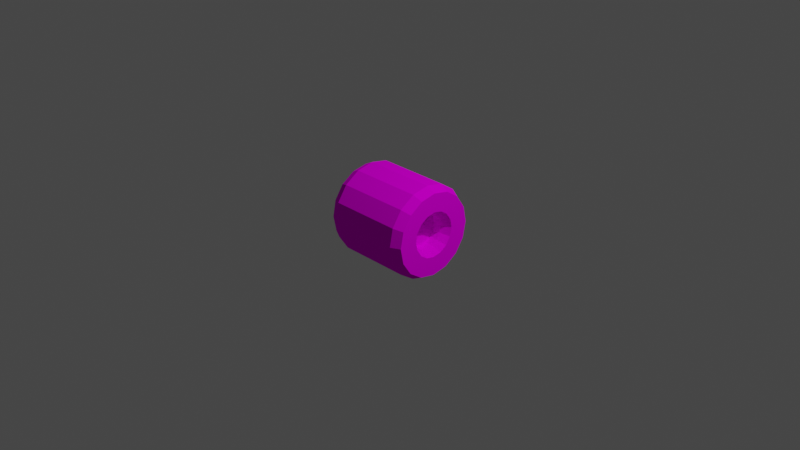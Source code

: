 # Source: wheel.blend  (saved by Blender 2.93.21; exported with 4.5.12 LTS)
import bpy
from mathutils import Matrix  # noqa: F401  (used for matrix-valued properties, if any)

bpy.ops.wm.read_factory_settings(use_empty=True)
scene = bpy.context.scene
scene.name = 'Scene'

# ---- collections
col_collection = bpy.data.collections.new('Collection'); scene.collection.children.link(col_collection)

# ---- images (referenced by path relative to the original .blend; pixels are not part of the script)
import os
ASSET_DIR = os.environ.get("B2B_ASSET_DIR", "")  # directory of the original .blend (textures are referenced by path, not embedded)
HERE = os.path.dirname(os.path.abspath(__file__))  # packed textures are extracted next to this script under _unpacked/

def load_image(name, relpath, width, height, colorspace="sRGB"):
    """Load a texture the original file referenced (path relative to the .blend, or extracted next to this script)."""
    p = next((c for c in (os.path.join(HERE, relpath), os.path.join(ASSET_DIR, relpath)) if relpath and os.path.exists(c)), "")
    if p:
        img = bpy.data.images.load(p, check_existing=True)
        img.name = name
    else:  # same state as the original file: an image datablock whose file is absent (Cycles renders it pink)
        img = bpy.data.images.new(name, width, height)
        img.source = "FILE"
        img.filepath = "//" + (relpath or name)
    img.colorspace_settings.name = colorspace
    return img
img_untitled = load_image('Untitled', 'wheel.png', 1024, 1024, 'sRGB')

# ---- materials (node trees are filled in below, after node groups)
mat_tire = bpy.data.materials.new('Tire')
mat_tire.alpha_threshold = 0.0
mat_tire.use_transparent_shadow = False
mat_tire.line_color = (0.0, 0.0, 0.0, 1.0)

# ---- material node trees
mat_tire.use_nodes = True; mat_tire.node_tree.nodes.clear()
_N = mat_tire.node_tree.nodes; _L = mat_tire.node_tree.links
n0 = _N.new('ShaderNodeOutputMaterial'); n0.name = 'Material Output'; n0.location = (300, 300)
n1 = _N.new('ShaderNodeBsdfPrincipled'); n1.name = 'Principled BSDF'; n1.location = (10, 300)
n1.distribution = 'GGX'
n1.subsurface_method = 'BURLEY'
n1.inputs[2].default_value = 0.0
n1.inputs[3].default_value = 1.45
n1.inputs[9].default_value = (0.0, 0.0, 0.0)
n1.inputs[13].default_value = 0.0
n1.inputs[27].default_value = (0.0, 0.0, 0.0, 1.0)
n1.inputs[28].default_value = 1.0
n2 = _N.new('ShaderNodeTexImage'); n2.name = 'Image Texture'; n2.location = (-280, 280)
n2.image = img_untitled
_L.new(n1.outputs[0], n0.inputs[0])
_L.new(n2.outputs[0], n1.inputs[0])
n0.is_active_output = True

# ---- world
world_world = bpy.data.worlds.new('World'); scene.world = world_world
world_world.use_nodes = True; world_world.node_tree.nodes.clear()
_N = world_world.node_tree.nodes; _L = world_world.node_tree.links
n0 = _N.new('ShaderNodeOutputWorld'); n0.name = 'World Output'; n0.location = (300, 300)
n1 = _N.new('ShaderNodeBackground'); n1.name = 'Background'; n1.location = (10, 300)
n1.inputs[0].default_value = (0.05088, 0.05088, 0.05088, 1.0)
_L.new(n1.outputs[0], n0.inputs[0])
n0.is_active_output = True
world_world.color = (0.05088, 0.05088, 0.05088)
world_world.use_sun_shadow = False
world_world.sun_shadow_jitter_overblur = 0.0

# ---- cameras
cam_camera = bpy.data.cameras.new('Camera')
cam_camera.clip_end = 100.0
cam_camera.ortho_scale = 7.314

# ---- lights
light_light = bpy.data.lights.new('Light', 'POINT')
light_light.transmission_factor = 0.0
light_light.energy = 1000.0
light_light.shadow_soft_size = 0.1
light_light.shadow_maximum_resolution = 0.006
light_light.use_absolute_resolution = True

# ---- meshes
me_cube = bpy.data.meshes.new('Cube')
me_cube.from_pydata([(-0.4, -1.49e-08, 0.5), (-0.4, 0.1913, 0.4619), (-0.4, 0.3536, 0.3536), (-0.4, 0.4619, 0.1913), (-0.4, 0.5, -1.311e-08), (-0.4, 0.4619, -0.1913), (-0.4, 0.3536, -0.3536), (-0.4, 0.1913, -0.4619), (-0.4, -5.96e-08, -0.5), (-0.4, -0.1913, -0.4619), (-0.4, -0.3536, -0.3536), (-0.4, -0.4619, -0.1913), (-0.4, -0.5, 1.47e-08), (-0.4, -0.4619, 0.1913), (-0.4, -0.3536, 0.3536), (-0.4, -0.1913, 0.4619), (-0.5, 0.1718, 0.4148), (-0.5, -1.49e-08, 0.449), (-0.5, 0.3175, 0.3175), (-0.5, 0.4148, 0.1718), (-0.5, 0.449, -1.583e-08), (-0.5, 0.4148, -0.1718), (-0.5, 0.3175, -0.3175), (-0.5, 0.1718, -0.4148), (-0.5, -5.96e-08, -0.449), (-0.5, -0.1718, -0.4148), (-0.5, -0.3175, -0.3175), (-0.5, -0.4148, -0.1718), (-0.5, -0.449, 8.382e-08), (-0.5, -0.4148, 0.1718), (-0.5, -0.3175, 0.3175), (-0.5, -0.1718, 0.4148), (-0.302, 0.07429, 0.1793), (-0.302, -4.47e-08, 0.1941), (-0.302, 0.1373, 0.1373), (-0.302, 0.1793, 0.07429), (-0.302, 0.1941, -4.681e-08), (-0.302, 0.1793, -0.07429), (-0.302, 0.1373, -0.1373), (-0.302, 0.07429, -0.1793), (-0.302, -2.98e-08, -0.1941), (-0.302, -0.07429, -0.1793), (-0.302, -0.1373, -0.1373), (-0.302, -0.1793, -0.07429), (-0.302, -0.1941, 3.735e-08), (-0.302, -0.1793, 0.07429), (-0.302, -0.1373, 0.1373), (-0.302, -0.07429, 0.1793), (-0.4, -4.47e-08, 0.1941), (-0.5, -4.47e-08, 0.2451), (-0.5, 0.0938, 0.2264), (-0.4, 0.07429, 0.1793), (-0.5, 0.1733, 0.1733), (-0.4, 0.1373, 0.1373), (-0.5, 0.2264, 0.0938), (-0.4, 0.1793, 0.07429), (-0.5, 0.2451, -4.062e-08), (-0.4, 0.1941, -4.681e-08), (-0.5, 0.2264, -0.0938), (-0.4, 0.1793, -0.07429), (-0.5, 0.1733, -0.1733), (-0.4, 0.1373, -0.1373), (-0.5, 0.0938, -0.2264), (-0.4, 0.07429, -0.1793), (-0.5, -2.98e-08, -0.2451), (-0.4, -2.98e-08, -0.1941), (-0.5, -0.0938, -0.2264), (-0.4, -0.07429, -0.1793), (-0.5, -0.1733, -0.1733), (-0.4, -0.1373, -0.1373), (-0.5, -0.2264, -0.0938), (-0.4, -0.1793, -0.07429), (-0.5, -0.2451, 4.664e-08), (-0.4, -0.1941, 3.735e-08), (-0.5, -0.2264, 0.0938), (-0.4, -0.1793, 0.07429), (-0.5, -0.1733, 0.1733), (-0.4, -0.1373, 0.1373), (-0.5, -0.0938, 0.2264), (-0.4, -0.07429, 0.1793), (5.96e-08, 0.0, 0.5), (0.0, 0.1913, 0.4619), (8.941e-08, -0.1913, 0.4619), (0.0, 0.3536, 0.3536), (0.0, 0.4619, 0.1913), (0.0, 0.5, -2.186e-08), (-5.96e-08, 0.4619, -0.1913), (-1.192e-07, 0.3536, -0.3536), (-8.941e-08, 0.1913, -0.4619), (-5.96e-08, -4.371e-08, -0.5), (-2.98e-08, -0.1913, -0.4619), (0.0, -0.3536, -0.3536), (5.96e-08, -0.4619, -0.1913), (0.0, -0.5, 5.962e-09), (5.96e-08, -0.4619, 0.1913), (5.96e-08, -0.3536, 0.3536)], [], [(61, 63, 39, 38), (0, 1, 16, 17), (1, 2, 18, 16), (2, 3, 19, 18), (3, 4, 20, 19), (4, 5, 21, 20), (5, 6, 22, 21), (6, 7, 23, 22), (7, 8, 24, 23), (8, 9, 25, 24), (9, 10, 26, 25), (10, 11, 27, 26), (11, 12, 28, 27), (12, 13, 29, 28), (13, 14, 30, 29), (14, 15, 31, 30), (15, 0, 17, 31), (79, 48, 33, 47), (53, 55, 35, 34), (55, 57, 36, 35), (57, 59, 37, 36), (59, 61, 38, 37), (63, 65, 40, 39), (65, 67, 41, 40), (67, 69, 42, 41), (69, 71, 43, 42), (71, 73, 44, 43), (74, 72, 28, 29), (73, 75, 45, 44), (75, 77, 46, 45), (77, 79, 47, 46), (50, 49, 17, 16), (51, 53, 34, 32), (33, 32, 34, 35, 36, 37, 38, 39, 40, 41, 42, 43, 44, 45, 46, 47), (62, 60, 22, 23), (76, 74, 29, 30), (49, 78, 31, 17), (64, 62, 23, 24), (78, 76, 30, 31), (52, 50, 16, 18), (66, 64, 24, 25), (54, 52, 18, 19), (68, 66, 25, 26), (56, 54, 19, 20), (70, 68, 26, 27), (58, 56, 20, 21), (72, 70, 27, 28), (60, 58, 21, 22), (51, 48, 49, 50), (53, 51, 50, 52), (55, 53, 52, 54), (57, 55, 54, 56), (59, 57, 56, 58), (61, 59, 58, 60), (63, 61, 60, 62), (65, 63, 62, 64), (67, 65, 64, 66), (69, 67, 66, 68), (71, 69, 68, 70), (73, 71, 70, 72), (75, 73, 72, 74), (77, 75, 74, 76), (79, 77, 76, 78), (48, 79, 78, 49), (48, 51, 32, 33), (0, 80, 81, 1), (1, 81, 83, 2), (14, 95, 82, 15), (13, 94, 95, 14), (12, 93, 94, 13), (11, 92, 93, 12), (10, 91, 92, 11), (9, 90, 91, 10), (8, 89, 90, 9), (7, 88, 89, 8), (6, 87, 88, 7), (5, 86, 87, 6), (4, 85, 86, 5), (3, 84, 85, 4), (2, 83, 84, 3), (15, 82, 80, 0)])
_uv = me_cube.uv_layers.new(name='UVMap')
_uv.uv.foreach_set('vector', [0.752, 0.2629, 0.7363, 0.2472, 0.7559, 0.2339, 0.765, 0.2438, 0.9989, 0.1739, 0.9989, 0.2598, 0.9525, 0.2514, 0.9529, 0.184, 0.9989, 0.2598, 0.966, 0.3391, 0.9264, 0.3137, 0.9525, 0.2514, 0.966, 0.3391, 0.9051, 0.3999, 0.8783, 0.3611, 0.9264, 0.3137, 0.9051, 0.3999, 0.8254, 0.4326, 0.8156, 0.3864, 0.8783, 0.3611, 0.8254, 0.4326, 0.7392, 0.432, 0.748, 0.3856, 0.8156, 0.3864, 0.7392, 0.432, 0.66, 0.3981, 0.6859, 0.3588, 0.748, 0.3856, 0.66, 0.3981, 0.6002, 0.3366, 0.639, 0.3102, 0.6859, 0.3588, 0.6002, 0.3366, 0.5686, 0.2575, 0.6143, 0.2479, 0.639, 0.3102, 0.5686, 0.2575, 0.5691, 0.1725, 0.615, 0.181, 0.6143, 0.2479, 0.5691, 0.1725, 0.6018, 0.09409, 0.6411, 0.1193, 0.615, 0.181, 0.6018, 0.09409, 0.662, 0.03388, 0.6887, 0.07225, 0.6411, 0.1193, 0.662, 0.03388, 0.7408, 0.001157, 0.7508, 0.04691, 0.6887, 0.07225, 0.7408, 0.001157, 0.8263, 0.001137, 0.818, 0.04732, 0.7508, 0.04691, 0.8263, 0.001137, 0.9055, 0.03396, 0.8801, 0.07349, 0.818, 0.04732, 0.9055, 0.03396, 0.9661, 0.09465, 0.9274, 0.1215, 0.8801, 0.07349, 0.9661, 0.09465, 0.9989, 0.1739, 0.9529, 0.184, 0.9274, 0.1215, 0.8303, 0.1855, 0.8387, 0.2062, 0.8158, 0.2112, 0.8109, 0.1987, 0.8301, 0.2489, 0.8144, 0.2644, 0.8014, 0.2455, 0.8107, 0.2365, 0.8144, 0.2644, 0.794, 0.2725, 0.7895, 0.2501, 0.8014, 0.2455, 0.794, 0.2725, 0.7721, 0.272, 0.7767, 0.2496, 0.7895, 0.2501, 0.7721, 0.272, 0.752, 0.2629, 0.765, 0.2438, 0.7767, 0.2496, 0.7363, 0.2472, 0.7281, 0.2263, 0.751, 0.2214, 0.7559, 0.2339, 0.7281, 0.2263, 0.7282, 0.2041, 0.7511, 0.208, 0.751, 0.2214, 0.7282, 0.2041, 0.7367, 0.1837, 0.756, 0.196, 0.7511, 0.208, 0.7367, 0.1837, 0.7522, 0.1683, 0.7651, 0.1871, 0.756, 0.196, 0.7522, 0.1683, 0.7726, 0.1602, 0.7771, 0.1826, 0.7651, 0.1871, 0.8022, 0.1233, 0.7653, 0.123, 0.7508, 0.04691, 0.818, 0.04732, 0.7726, 0.1602, 0.7946, 0.1606, 0.79, 0.1832, 0.7771, 0.1826, 0.7946, 0.1606, 0.8149, 0.1695, 0.8019, 0.1889, 0.79, 0.1832, 0.8149, 0.1695, 0.8303, 0.1855, 0.8109, 0.1987, 0.8019, 0.1889, 0.8761, 0.2358, 0.8763, 0.1987, 0.9529, 0.184, 0.9525, 0.2514, 0.8386, 0.2285, 0.8301, 0.2489, 0.8107, 0.2365, 0.8158, 0.2245, 0.6232, 0.5711, 0.5981, 0.5607, 0.579, 0.5416, 0.5686, 0.5165, 0.5686, 0.4894, 0.579, 0.4644, 0.5981, 0.4452, 0.6232, 0.4348, 0.6503, 0.4348, 0.6753, 0.4452, 0.6945, 0.4644, 0.7049, 0.4894, 0.7049, 0.5165, 0.6945, 0.5416, 0.6753, 0.5607, 0.6503, 0.5711, 0.7048, 0.2678, 0.73, 0.2949, 0.6859, 0.3588, 0.639, 0.3102, 0.8362, 0.1378, 0.8022, 0.1233, 0.818, 0.04732, 0.8801, 0.07349, 0.8763, 0.1987, 0.8623, 0.1643, 0.9274, 0.1215, 0.9529, 0.184, 0.6908, 0.2336, 0.7048, 0.2678, 0.639, 0.3102, 0.6143, 0.2479, 0.8623, 0.1643, 0.8362, 0.1378, 0.8801, 0.07349, 0.9274, 0.1215, 0.8619, 0.27, 0.8761, 0.2358, 0.9525, 0.2514, 0.9264, 0.3137, 0.6909, 0.1967, 0.6908, 0.2336, 0.6143, 0.2479, 0.615, 0.181, 0.8356, 0.296, 0.8619, 0.27, 0.9264, 0.3137, 0.8783, 0.3611, 0.7051, 0.1628, 0.6909, 0.1967, 0.615, 0.181, 0.6411, 0.1193, 0.8013, 0.3099, 0.8356, 0.296, 0.8783, 0.3611, 0.8156, 0.3864, 0.7312, 0.1369, 0.7051, 0.1628, 0.6411, 0.1193, 0.6887, 0.07225, 0.7642, 0.3095, 0.8013, 0.3099, 0.8156, 0.3864, 0.748, 0.3856, 0.7653, 0.123, 0.7312, 0.1369, 0.6887, 0.07225, 0.7508, 0.04691, 0.73, 0.2949, 0.7642, 0.3095, 0.748, 0.3856, 0.6859, 0.3588, 0.8386, 0.2285, 0.8387, 0.2062, 0.8763, 0.1987, 0.8761, 0.2358, 0.8301, 0.2489, 0.8386, 0.2285, 0.8761, 0.2358, 0.8619, 0.27, 0.8144, 0.2644, 0.8301, 0.2489, 0.8619, 0.27, 0.8356, 0.296, 0.794, 0.2725, 0.8144, 0.2644, 0.8356, 0.296, 0.8013, 0.3099, 0.7721, 0.272, 0.794, 0.2725, 0.8013, 0.3099, 0.7642, 0.3095, 0.752, 0.2629, 0.7721, 0.272, 0.7642, 0.3095, 0.73, 0.2949, 0.7363, 0.2472, 0.752, 0.2629, 0.73, 0.2949, 0.7048, 0.2678, 0.7281, 0.2263, 0.7363, 0.2472, 0.7048, 0.2678, 0.6908, 0.2336, 0.7282, 0.2041, 0.7281, 0.2263, 0.6908, 0.2336, 0.6909, 0.1967, 0.7367, 0.1837, 0.7282, 0.2041, 0.6909, 0.1967, 0.7051, 0.1628, 0.7522, 0.1683, 0.7367, 0.1837, 0.7051, 0.1628, 0.7312, 0.1369, 0.7726, 0.1602, 0.7522, 0.1683, 0.7312, 0.1369, 0.7653, 0.123, 0.7946, 0.1606, 0.7726, 0.1602, 0.7653, 0.123, 0.8022, 0.1233, 0.8149, 0.1695, 0.7946, 0.1606, 0.8022, 0.1233, 0.8362, 0.1378, 0.8303, 0.1855, 0.8149, 0.1695, 0.8362, 0.1378, 0.8623, 0.1643, 0.8387, 0.2062, 0.8303, 0.1855, 0.8623, 0.1643, 0.8763, 0.1987, 0.8387, 0.2062, 0.8386, 0.2285, 0.8158, 0.2245, 0.8158, 0.2112, 0.5663, 0.3445, 0.4031, 0.3086, 0.4018, 0.259, 0.5663, 0.2312, 0.5663, 0.2312, 0.4018, 0.259, 0.3821, 0.2138, 0.5237, 0.1264, 0.4444, 0.5307, 0.3537, 0.3915, 0.3856, 0.355, 0.5237, 0.4496, 0.3401, 0.5748, 0.3108, 0.4121, 0.3537, 0.3915, 0.4444, 0.5307, 0.2269, 0.5747, 0.2636, 0.4138, 0.3108, 0.4121, 0.3401, 0.5748, 0.1229, 0.5307, 0.2196, 0.3962, 0.2636, 0.4138, 0.2269, 0.5747, 0.0437, 0.4499, 0.185, 0.3624, 0.2196, 0.3962, 0.1229, 0.5307, 0.001142, 0.345, 0.1657, 0.3172, 0.185, 0.3624, 0.0437, 0.4499, 0.001137, 0.2316, 0.165, 0.2675, 0.1657, 0.3172, 0.001142, 0.345, 0.04366, 0.1263, 0.1814, 0.2208, 0.165, 0.2675, 0.001137, 0.2316, 0.1232, 0.04516, 0.2137, 0.1846, 0.1814, 0.2208, 0.04366, 0.1263, 0.2277, 0.001137, 0.257, 0.1641, 0.2137, 0.1846, 0.1232, 0.04516, 0.3409, 0.001375, 0.3042, 0.1623, 0.257, 0.1641, 0.2277, 0.001137, 0.4448, 0.04564, 0.3482, 0.1797, 0.3042, 0.1623, 0.3409, 0.001375, 0.5237, 0.1264, 0.3821, 0.2138, 0.3482, 0.1797, 0.4448, 0.04564, 0.5237, 0.4496, 0.3856, 0.355, 0.4031, 0.3086, 0.5663, 0.3445])
me_cube.materials.append(mat_tire)
me_cube.use_remesh_preserve_volume = False
me_cube.use_remesh_preserve_attributes = False
me_cube.use_mirror_vertex_groups = False
me_cube.update()

# ---- objects
ob_cube = bpy.data.objects.new('Cube', me_cube)
ob_light = bpy.data.objects.new('Light', light_light)
ob_camera = bpy.data.objects.new('Camera', cam_camera)

# ---- transforms, parenting, visibility, modifiers, constraints
ob_cube.location = (0.0, 0.0, 0.0)
ob_cube.lock_rotations_4d = False
ob_cube.empty_display_type = 'ARROWS'
ob_cube.lineart.crease_threshold = 0.0
_m = ob_cube.modifiers.new('Mirror', 'MIRROR')
_m = ob_cube.modifiers.new('Triangulate', 'TRIANGULATE')
ob_light.location = (4.076, 1.005, 5.904)
ob_light.rotation_euler = (0.6503, 0.05522, 1.866)
ob_light.lock_rotations_4d = False
ob_light.empty_display_type = 'ARROWS'
ob_light.color = (0.0, 0.0, 0.0, 0.0)
ob_light.lineart.crease_threshold = 0.0
ob_camera.location = (7.359, -6.926, 4.958)
ob_camera.rotation_euler = (1.109, 0.0, 0.8149)
ob_camera.lock_rotations_4d = False
ob_camera.empty_display_type = 'ARROWS'
ob_camera.color = (0.0, 0.0, 0.0, 0.0)
ob_camera.display_type = 'WIRE'
ob_camera.lineart.crease_threshold = 0.0

# ---- collection membership
col_collection.objects.link(ob_cube)
col_collection.objects.link(ob_light)
col_collection.objects.link(ob_camera)

# ---- scene / render settings (as saved in the file)
scene.camera = ob_camera
scene.frame_start = 1; scene.frame_end = 250; scene.frame_set(1)
scene.render.engine = 'BLENDER_EEVEE_NEXT'
scene.cycles.use_denoising = False
scene.cycles.samples = 128
scene.cycles.sampling_pattern = 'TABULATED_SOBOL'
scene.cycles.use_adaptive_sampling = False
scene.cycles.use_light_tree = False
scene.view_settings.view_transform = 'Filmic'
bpy.context.view_layer.update()
